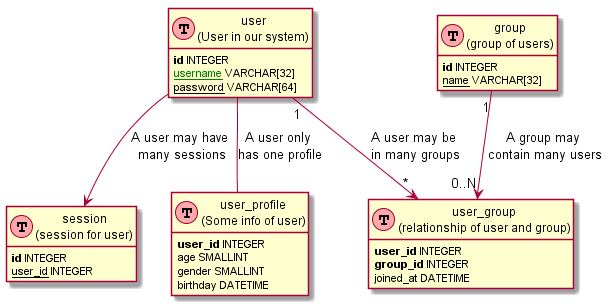

The diagram above was rendered by PlantUML. Its source (embedded in the PNG):
@startuml
' uncomment the line below if you're using computer with a retina display
' skinparam dpi 300
' we use bold for primary key
' green color for unique
' and underscore for not_null
' other tags available:
' <i></i>
' <back:COLOR></color>, where color is a color name or html color code
' (#FFAACC)
' see: http://plantuml.com/classes.html#More
hide methods
hide stereotypes

' entities

class user as "user\n(User in our system)" << (T,#FFAAAA) >> {
<b>id</b> INTEGER
<u><color:green>username</color></u> VARCHAR[32]
<u>password</u> VARCHAR[64]
}

class session as "session\n(session for user)" << (T,#FFAAAA) >> {
<b>id</b> INTEGER
<u>user_id</u> INTEGER
not_null(<color:green>session_id</color> VARCHAR[64]
}

class user_profile as "user_profile\n(Some info of user)" << (T,#FFAAAA) >> {
<b>user_id</b> INTEGER
age SMALLINT
gender SMALLINT
birthday DATETIME
}

class group as "group\n(group of users)" << (T,#FFAAAA) >> {
<b>id</b> INTEGER
<u>name</u> VARCHAR[32]
}

class user_group as "user_group\n(relationship of user and group)" << (T,#FFAAAA) >> {
<b>user_id</b> INTEGER
<b>group_id</b> INTEGER
joined_at DATETIME
}

' relationships
' one-to-one relationship
user -- user_profile : "A user only \nhas one profile"
' one to may relationship
user --> session : "A user may have\n many sessions"
' many to many relationship
' Add mark if you like
user "1" --> "*" user_group : "A user may be \nin many groups"
group "1" --> "0..N" user_group : "A group may \ncontain many users"
@enduml